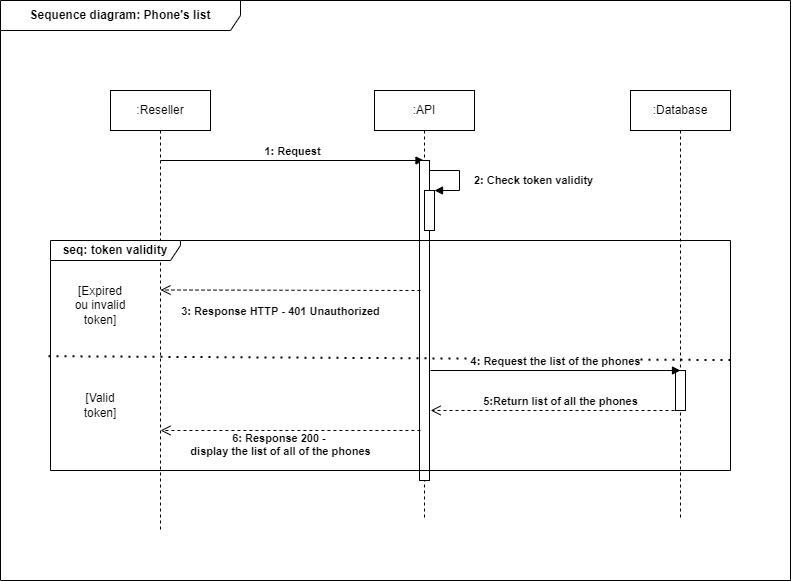

The diagram above was exported from draw.io. Its source (the exported page's mxGraphModel, read from the mxfile embedded in the PNG):
<mxGraphModel dx="1865" dy="1650" grid="1" gridSize="10" guides="1" tooltips="1" connect="1" arrows="1" fold="1" page="1" pageScale="1" pageWidth="827" pageHeight="1169" math="0" shadow="0">
  <root>
    <mxCell id="0" />
    <mxCell id="1" parent="0" />
    <mxCell id="e2ZqpSF8u7x_T0EM_iSR-1" value="&lt;b&gt;Sequence diagram: Phone's list&lt;/b&gt;" style="shape=umlFrame;whiteSpace=wrap;html=1;width=240;height=30;" vertex="1" parent="1">
      <mxGeometry x="-10" y="-120" width="790" height="580" as="geometry" />
    </mxCell>
    <mxCell id="e2ZqpSF8u7x_T0EM_iSR-2" value=":Reseller" style="shape=umlLifeline;perimeter=lifelinePerimeter;whiteSpace=wrap;html=1;container=1;collapsible=0;recursiveResize=0;outlineConnect=0;" vertex="1" parent="1">
      <mxGeometry x="100" y="-30" width="100" height="440" as="geometry" />
    </mxCell>
    <mxCell id="e2ZqpSF8u7x_T0EM_iSR-6" value="1: Request" style="html=1;verticalAlign=bottom;endArrow=block;rounded=0;fontStyle=1" edge="1" parent="e2ZqpSF8u7x_T0EM_iSR-2" target="e2ZqpSF8u7x_T0EM_iSR-3">
      <mxGeometry width="80" relative="1" as="geometry">
        <mxPoint x="50" y="70" as="sourcePoint" />
        <mxPoint x="130" y="70" as="targetPoint" />
      </mxGeometry>
    </mxCell>
    <mxCell id="e2ZqpSF8u7x_T0EM_iSR-3" value=":API" style="shape=umlLifeline;perimeter=lifelinePerimeter;whiteSpace=wrap;html=1;container=1;collapsible=0;recursiveResize=0;outlineConnect=0;" vertex="1" parent="1">
      <mxGeometry x="364" y="-30" width="100" height="430" as="geometry" />
    </mxCell>
    <mxCell id="e2ZqpSF8u7x_T0EM_iSR-10" value="" style="html=1;points=[];perimeter=orthogonalPerimeter;" vertex="1" parent="e2ZqpSF8u7x_T0EM_iSR-3">
      <mxGeometry x="45" y="70" width="10" height="320" as="geometry" />
    </mxCell>
    <mxCell id="e2ZqpSF8u7x_T0EM_iSR-12" value="" style="html=1;points=[];perimeter=orthogonalPerimeter;" vertex="1" parent="e2ZqpSF8u7x_T0EM_iSR-3">
      <mxGeometry x="50" y="100" width="10" height="40" as="geometry" />
    </mxCell>
    <mxCell id="e2ZqpSF8u7x_T0EM_iSR-13" value="2: Check token validity" style="edgeStyle=orthogonalEdgeStyle;html=1;align=left;spacingLeft=2;endArrow=block;rounded=0;entryX=1;entryY=0;fontStyle=1" edge="1" target="e2ZqpSF8u7x_T0EM_iSR-12" parent="e2ZqpSF8u7x_T0EM_iSR-3">
      <mxGeometry x="0.0667" y="11" relative="1" as="geometry">
        <mxPoint x="55" y="80" as="sourcePoint" />
        <Array as="points">
          <mxPoint x="85" y="80" />
        </Array>
        <mxPoint as="offset" />
      </mxGeometry>
    </mxCell>
    <mxCell id="e2ZqpSF8u7x_T0EM_iSR-5" value=":Database" style="shape=umlLifeline;perimeter=lifelinePerimeter;whiteSpace=wrap;html=1;container=1;collapsible=0;recursiveResize=0;outlineConnect=0;" vertex="1" parent="1">
      <mxGeometry x="620" y="-30" width="100" height="430" as="geometry" />
    </mxCell>
    <mxCell id="e2ZqpSF8u7x_T0EM_iSR-11" value="seq: token validity" style="shape=umlFrame;whiteSpace=wrap;html=1;width=130;height=20;fontStyle=1" vertex="1" parent="1">
      <mxGeometry x="40" y="120" width="680" height="230" as="geometry" />
    </mxCell>
    <mxCell id="e2ZqpSF8u7x_T0EM_iSR-14" value="" style="endArrow=none;dashed=1;html=1;dashPattern=1 3;strokeWidth=2;rounded=0;exitX=-0.003;exitY=0.503;exitDx=0;exitDy=0;exitPerimeter=0;entryX=1.001;entryY=0.52;entryDx=0;entryDy=0;entryPerimeter=0;" edge="1" parent="1" source="e2ZqpSF8u7x_T0EM_iSR-11" target="e2ZqpSF8u7x_T0EM_iSR-11">
      <mxGeometry width="50" height="50" relative="1" as="geometry">
        <mxPoint x="80" y="270" as="sourcePoint" />
        <mxPoint x="730" y="226" as="targetPoint" />
      </mxGeometry>
    </mxCell>
    <mxCell id="e2ZqpSF8u7x_T0EM_iSR-15" value="&lt;b&gt;3: Response HTTP - 401 Unauthorized&lt;/b&gt;" style="html=1;verticalAlign=bottom;endArrow=open;dashed=1;endSize=8;rounded=0;" edge="1" parent="1">
      <mxGeometry x="0.0765" y="30" relative="1" as="geometry">
        <mxPoint x="410" y="170" as="sourcePoint" />
        <mxPoint x="150" y="169.5" as="targetPoint" />
        <Array as="points">
          <mxPoint x="410" y="170" />
        </Array>
        <mxPoint as="offset" />
      </mxGeometry>
    </mxCell>
    <mxCell id="e2ZqpSF8u7x_T0EM_iSR-16" value="[Expired ou invalid token]" style="text;html=1;strokeColor=none;fillColor=none;align=center;verticalAlign=middle;whiteSpace=wrap;rounded=0;" vertex="1" parent="1">
      <mxGeometry x="60" y="170" width="60" height="30" as="geometry" />
    </mxCell>
    <mxCell id="e2ZqpSF8u7x_T0EM_iSR-17" value="[Valid token]" style="text;html=1;strokeColor=none;fillColor=none;align=center;verticalAlign=middle;whiteSpace=wrap;rounded=0;" vertex="1" parent="1">
      <mxGeometry x="60" y="270" width="60" height="30" as="geometry" />
    </mxCell>
    <mxCell id="e2ZqpSF8u7x_T0EM_iSR-18" value="" style="html=1;points=[];perimeter=orthogonalPerimeter;" vertex="1" parent="1">
      <mxGeometry x="665" y="250" width="10" height="40" as="geometry" />
    </mxCell>
    <mxCell id="e2ZqpSF8u7x_T0EM_iSR-20" value="4: Request the list of the phones" style="html=1;verticalAlign=bottom;endArrow=block;rounded=0;fontStyle=1" edge="1" parent="1">
      <mxGeometry width="80" relative="1" as="geometry">
        <mxPoint x="420" y="250" as="sourcePoint" />
        <mxPoint x="670" y="250" as="targetPoint" />
      </mxGeometry>
    </mxCell>
    <mxCell id="e2ZqpSF8u7x_T0EM_iSR-21" value="5:Return list of all the phones" style="html=1;verticalAlign=bottom;endArrow=open;dashed=1;endSize=8;rounded=0;entryX=0.559;entryY=0.739;entryDx=0;entryDy=0;entryPerimeter=0;fontStyle=1" edge="1" parent="1" target="e2ZqpSF8u7x_T0EM_iSR-11">
      <mxGeometry x="-0.0395" relative="1" as="geometry">
        <mxPoint x="670" y="290" as="sourcePoint" />
        <mxPoint x="590" y="290" as="targetPoint" />
        <mxPoint as="offset" />
      </mxGeometry>
    </mxCell>
    <mxCell id="e2ZqpSF8u7x_T0EM_iSR-26" value="&lt;b&gt;6: Response 200 - &lt;br&gt;display the list of all of the phones&lt;/b&gt;" style="html=1;verticalAlign=bottom;endArrow=open;dashed=1;endSize=8;rounded=0;exitX=0.544;exitY=0.826;exitDx=0;exitDy=0;exitPerimeter=0;" edge="1" parent="1" source="e2ZqpSF8u7x_T0EM_iSR-11">
      <mxGeometry x="0.0767" y="30" relative="1" as="geometry">
        <mxPoint x="230" y="310" as="sourcePoint" />
        <mxPoint x="150" y="310" as="targetPoint" />
        <mxPoint as="offset" />
      </mxGeometry>
    </mxCell>
  </root>
</mxGraphModel>